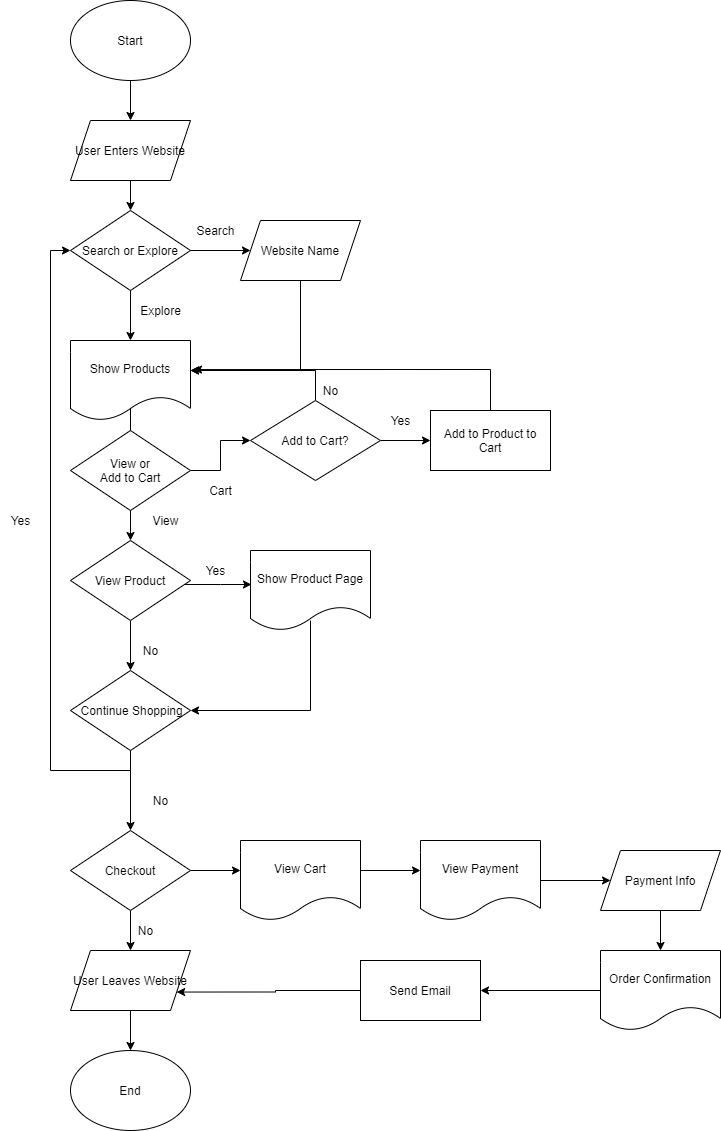

The diagram above was exported from draw.io. Its source (the exported page's mxGraphModel, read from the mxfile embedded in the PNG):
<mxGraphModel dx="478" dy="1994" grid="1" gridSize="10" guides="1" tooltips="1" connect="1" arrows="1" fold="1" page="1" pageScale="1" pageWidth="850" pageHeight="1100" math="0" shadow="0">
  <root>
    <mxCell id="0" />
    <mxCell id="1" parent="0" />
    <mxCell id="10" style="edgeStyle=orthogonalEdgeStyle;rounded=0;orthogonalLoop=1;jettySize=auto;html=1;exitX=0.5;exitY=1;exitDx=0;exitDy=0;entryX=0.5;entryY=0;entryDx=0;entryDy=0;" edge="1" parent="1" source="2" target="4">
      <mxGeometry relative="1" as="geometry" />
    </mxCell>
    <mxCell id="2" value="Start&lt;br&gt;" style="ellipse;whiteSpace=wrap;html=1;" vertex="1" parent="1">
      <mxGeometry x="160" y="-30" width="120" height="80" as="geometry" />
    </mxCell>
    <mxCell id="3" value="End" style="ellipse;whiteSpace=wrap;html=1;" vertex="1" parent="1">
      <mxGeometry x="160" y="1020" width="120" height="80" as="geometry" />
    </mxCell>
    <mxCell id="11" style="edgeStyle=orthogonalEdgeStyle;rounded=0;orthogonalLoop=1;jettySize=auto;html=1;exitX=0.5;exitY=1;exitDx=0;exitDy=0;entryX=0.5;entryY=0;entryDx=0;entryDy=0;" edge="1" parent="1" source="4" target="5">
      <mxGeometry relative="1" as="geometry" />
    </mxCell>
    <mxCell id="4" value="User Enters Website" style="shape=parallelogram;perimeter=parallelogramPerimeter;whiteSpace=wrap;html=1;fixedSize=1;" vertex="1" parent="1">
      <mxGeometry x="160" y="90" width="120" height="60" as="geometry" />
    </mxCell>
    <mxCell id="8" style="edgeStyle=orthogonalEdgeStyle;rounded=0;orthogonalLoop=1;jettySize=auto;html=1;exitX=1;exitY=0.5;exitDx=0;exitDy=0;" edge="1" parent="1" source="5">
      <mxGeometry relative="1" as="geometry">
        <mxPoint x="340" y="220" as="targetPoint" />
      </mxGeometry>
    </mxCell>
    <mxCell id="16" style="edgeStyle=orthogonalEdgeStyle;rounded=0;orthogonalLoop=1;jettySize=auto;html=1;entryX=0.5;entryY=0;entryDx=0;entryDy=0;" edge="1" parent="1" source="5">
      <mxGeometry relative="1" as="geometry">
        <mxPoint x="220" y="310" as="targetPoint" />
      </mxGeometry>
    </mxCell>
    <mxCell id="5" value="Search or Explore" style="rhombus;whiteSpace=wrap;html=1;" vertex="1" parent="1">
      <mxGeometry x="160" y="180" width="120" height="80" as="geometry" />
    </mxCell>
    <mxCell id="9" value="Search" style="text;html=1;align=center;verticalAlign=middle;resizable=0;points=[];autosize=1;strokeColor=none;" vertex="1" parent="1">
      <mxGeometry x="280" y="190" width="50" height="20" as="geometry" />
    </mxCell>
    <mxCell id="18" style="edgeStyle=orthogonalEdgeStyle;rounded=0;orthogonalLoop=1;jettySize=auto;html=1;entryX=1;entryY=0.5;entryDx=0;entryDy=0;" edge="1" parent="1" source="12">
      <mxGeometry relative="1" as="geometry">
        <mxPoint x="280" y="340" as="targetPoint" />
        <Array as="points">
          <mxPoint x="390" y="340" />
        </Array>
      </mxGeometry>
    </mxCell>
    <mxCell id="12" value="Website Name" style="shape=parallelogram;perimeter=parallelogramPerimeter;whiteSpace=wrap;html=1;fixedSize=1;" vertex="1" parent="1">
      <mxGeometry x="330" y="190" width="120" height="60" as="geometry" />
    </mxCell>
    <mxCell id="13" style="edgeStyle=orthogonalEdgeStyle;rounded=0;orthogonalLoop=1;jettySize=auto;html=1;exitX=0.5;exitY=1;exitDx=0;exitDy=0;" edge="1" parent="1" source="12" target="12">
      <mxGeometry relative="1" as="geometry" />
    </mxCell>
    <mxCell id="20" style="edgeStyle=orthogonalEdgeStyle;rounded=0;orthogonalLoop=1;jettySize=auto;html=1;entryX=0.5;entryY=0;entryDx=0;entryDy=0;" edge="1" parent="1" target="19">
      <mxGeometry relative="1" as="geometry">
        <mxPoint x="220" y="370" as="sourcePoint" />
      </mxGeometry>
    </mxCell>
    <mxCell id="7" value="Explore" style="text;html=1;align=center;verticalAlign=middle;resizable=0;points=[];autosize=1;strokeColor=none;" vertex="1" parent="1">
      <mxGeometry x="220" y="270" width="60" height="20" as="geometry" />
    </mxCell>
    <mxCell id="23" style="edgeStyle=orthogonalEdgeStyle;rounded=0;orthogonalLoop=1;jettySize=auto;html=1;exitX=0.5;exitY=1;exitDx=0;exitDy=0;entryX=0.5;entryY=0;entryDx=0;entryDy=0;" edge="1" parent="1" source="19" target="21">
      <mxGeometry relative="1" as="geometry" />
    </mxCell>
    <mxCell id="27" style="edgeStyle=orthogonalEdgeStyle;rounded=0;orthogonalLoop=1;jettySize=auto;html=1;entryX=0.008;entryY=0.4;entryDx=0;entryDy=0;entryPerimeter=0;" edge="1" parent="1" source="19">
      <mxGeometry relative="1" as="geometry">
        <mxPoint x="340.96000000000004" y="554" as="targetPoint" />
        <Array as="points">
          <mxPoint x="310" y="554" />
          <mxPoint x="310" y="554" />
        </Array>
      </mxGeometry>
    </mxCell>
    <mxCell id="19" value="View Product" style="rhombus;whiteSpace=wrap;html=1;" vertex="1" parent="1">
      <mxGeometry x="160" y="510" width="120" height="80" as="geometry" />
    </mxCell>
    <mxCell id="30" style="edgeStyle=orthogonalEdgeStyle;rounded=0;orthogonalLoop=1;jettySize=auto;html=1;exitX=0.5;exitY=1;exitDx=0;exitDy=0;entryX=0;entryY=0.5;entryDx=0;entryDy=0;" edge="1" parent="1" source="21" target="5">
      <mxGeometry relative="1" as="geometry">
        <Array as="points">
          <mxPoint x="220" y="740" />
          <mxPoint x="140" y="740" />
          <mxPoint x="140" y="220" />
        </Array>
      </mxGeometry>
    </mxCell>
    <mxCell id="32" style="edgeStyle=orthogonalEdgeStyle;rounded=0;orthogonalLoop=1;jettySize=auto;html=1;entryX=0.5;entryY=0;entryDx=0;entryDy=0;" edge="1" parent="1" source="21" target="34">
      <mxGeometry relative="1" as="geometry">
        <mxPoint x="220" y="800" as="targetPoint" />
      </mxGeometry>
    </mxCell>
    <mxCell id="21" value="&amp;nbsp;Continue Shopping" style="rhombus;whiteSpace=wrap;html=1;" vertex="1" parent="1">
      <mxGeometry x="160" y="640" width="120" height="80" as="geometry" />
    </mxCell>
    <mxCell id="24" value="No" style="text;html=1;align=center;verticalAlign=middle;resizable=0;points=[];autosize=1;strokeColor=none;" vertex="1" parent="1">
      <mxGeometry x="225" y="610" width="30" height="20" as="geometry" />
    </mxCell>
    <mxCell id="28" style="edgeStyle=orthogonalEdgeStyle;rounded=0;orthogonalLoop=1;jettySize=auto;html=1;entryX=1;entryY=0.5;entryDx=0;entryDy=0;" edge="1" parent="1" target="21">
      <mxGeometry relative="1" as="geometry">
        <mxPoint x="400" y="590" as="sourcePoint" />
        <Array as="points">
          <mxPoint x="400" y="680" />
        </Array>
      </mxGeometry>
    </mxCell>
    <mxCell id="29" value="Yes" style="text;html=1;align=center;verticalAlign=middle;resizable=0;points=[];autosize=1;strokeColor=none;" vertex="1" parent="1">
      <mxGeometry x="285" y="530" width="40" height="20" as="geometry" />
    </mxCell>
    <mxCell id="31" value="Yes" style="text;html=1;align=center;verticalAlign=middle;resizable=0;points=[];autosize=1;strokeColor=none;" vertex="1" parent="1">
      <mxGeometry x="90" y="480" width="40" height="20" as="geometry" />
    </mxCell>
    <mxCell id="33" value="No" style="text;html=1;align=center;verticalAlign=middle;resizable=0;points=[];autosize=1;strokeColor=none;" vertex="1" parent="1">
      <mxGeometry x="235" y="760" width="30" height="20" as="geometry" />
    </mxCell>
    <mxCell id="36" style="edgeStyle=orthogonalEdgeStyle;rounded=0;orthogonalLoop=1;jettySize=auto;html=1;entryX=0.5;entryY=0;entryDx=0;entryDy=0;" edge="1" parent="1" source="34" target="35">
      <mxGeometry relative="1" as="geometry" />
    </mxCell>
    <mxCell id="40" style="edgeStyle=orthogonalEdgeStyle;rounded=0;orthogonalLoop=1;jettySize=auto;html=1;entryX=0;entryY=0.5;entryDx=0;entryDy=0;" edge="1" parent="1" source="34">
      <mxGeometry relative="1" as="geometry">
        <mxPoint x="330" y="840" as="targetPoint" />
      </mxGeometry>
    </mxCell>
    <mxCell id="34" value="Checkout" style="rhombus;whiteSpace=wrap;html=1;" vertex="1" parent="1">
      <mxGeometry x="160" y="800" width="120" height="80" as="geometry" />
    </mxCell>
    <mxCell id="37" style="edgeStyle=orthogonalEdgeStyle;rounded=0;orthogonalLoop=1;jettySize=auto;html=1;entryX=0.5;entryY=0;entryDx=0;entryDy=0;" edge="1" parent="1" source="35" target="3">
      <mxGeometry relative="1" as="geometry" />
    </mxCell>
    <mxCell id="35" value="User Leaves Website" style="shape=parallelogram;perimeter=parallelogramPerimeter;whiteSpace=wrap;html=1;fixedSize=1;" vertex="1" parent="1">
      <mxGeometry x="160" y="920" width="120" height="60" as="geometry" />
    </mxCell>
    <mxCell id="38" value="No" style="text;html=1;align=center;verticalAlign=middle;resizable=0;points=[];autosize=1;strokeColor=none;" vertex="1" parent="1">
      <mxGeometry x="220" y="890" width="30" height="20" as="geometry" />
    </mxCell>
    <mxCell id="47" style="edgeStyle=orthogonalEdgeStyle;rounded=0;orthogonalLoop=1;jettySize=auto;html=1;entryX=0;entryY=0.5;entryDx=0;entryDy=0;" edge="1" parent="1">
      <mxGeometry relative="1" as="geometry">
        <mxPoint x="450" y="840" as="sourcePoint" />
        <mxPoint x="510" y="840" as="targetPoint" />
      </mxGeometry>
    </mxCell>
    <mxCell id="46" style="edgeStyle=orthogonalEdgeStyle;rounded=0;orthogonalLoop=1;jettySize=auto;html=1;entryX=0;entryY=0.5;entryDx=0;entryDy=0;" edge="1" parent="1" source="42" target="44">
      <mxGeometry relative="1" as="geometry" />
    </mxCell>
    <mxCell id="42" value="View or&lt;br&gt;Add to Cart" style="rhombus;whiteSpace=wrap;html=1;" vertex="1" parent="1">
      <mxGeometry x="160" y="400" width="120" height="80" as="geometry" />
    </mxCell>
    <mxCell id="43" value="View" style="text;html=1;align=center;verticalAlign=middle;resizable=0;points=[];autosize=1;strokeColor=none;" vertex="1" parent="1">
      <mxGeometry x="235" y="480" width="40" height="20" as="geometry" />
    </mxCell>
    <mxCell id="56" style="edgeStyle=orthogonalEdgeStyle;rounded=0;orthogonalLoop=1;jettySize=auto;html=1;exitX=1;exitY=0.5;exitDx=0;exitDy=0;entryX=0;entryY=0.5;entryDx=0;entryDy=0;" edge="1" parent="1" source="44" target="55">
      <mxGeometry relative="1" as="geometry" />
    </mxCell>
    <mxCell id="58" style="edgeStyle=orthogonalEdgeStyle;rounded=0;orthogonalLoop=1;jettySize=auto;html=1;entryX=1;entryY=0.375;entryDx=0;entryDy=0;entryPerimeter=0;" edge="1" parent="1" source="44" target="52">
      <mxGeometry relative="1" as="geometry">
        <Array as="points">
          <mxPoint x="405" y="340" />
        </Array>
      </mxGeometry>
    </mxCell>
    <mxCell id="44" value="Add to Cart?" style="rhombus;whiteSpace=wrap;html=1;" vertex="1" parent="1">
      <mxGeometry x="340" y="370" width="130" height="80" as="geometry" />
    </mxCell>
    <mxCell id="48" value="View Cart" style="shape=document;whiteSpace=wrap;html=1;boundedLbl=1;" vertex="1" parent="1">
      <mxGeometry x="330" y="810" width="120" height="80" as="geometry" />
    </mxCell>
    <mxCell id="67" style="edgeStyle=orthogonalEdgeStyle;rounded=0;orthogonalLoop=1;jettySize=auto;html=1;exitX=1;exitY=0.5;exitDx=0;exitDy=0;entryX=0;entryY=0.5;entryDx=0;entryDy=0;" edge="1" parent="1" source="49" target="62">
      <mxGeometry relative="1" as="geometry" />
    </mxCell>
    <mxCell id="49" value="View Payment" style="shape=document;whiteSpace=wrap;html=1;boundedLbl=1;" vertex="1" parent="1">
      <mxGeometry x="510" y="810" width="120" height="80" as="geometry" />
    </mxCell>
    <mxCell id="51" value="Show Product Page" style="shape=document;whiteSpace=wrap;html=1;boundedLbl=1;" vertex="1" parent="1">
      <mxGeometry x="340" y="520" width="120" height="80" as="geometry" />
    </mxCell>
    <mxCell id="52" value="Show Products" style="shape=document;whiteSpace=wrap;html=1;boundedLbl=1;" vertex="1" parent="1">
      <mxGeometry x="160" y="310" width="120" height="80" as="geometry" />
    </mxCell>
    <mxCell id="53" value="Cart" style="text;html=1;align=center;verticalAlign=middle;resizable=0;points=[];autosize=1;strokeColor=none;" vertex="1" parent="1">
      <mxGeometry x="290" y="450" width="40" height="20" as="geometry" />
    </mxCell>
    <mxCell id="61" style="edgeStyle=orthogonalEdgeStyle;rounded=0;orthogonalLoop=1;jettySize=auto;html=1;entryX=1.025;entryY=0.363;entryDx=0;entryDy=0;entryPerimeter=0;" edge="1" parent="1" source="55" target="52">
      <mxGeometry relative="1" as="geometry">
        <Array as="points">
          <mxPoint x="580" y="339" />
        </Array>
      </mxGeometry>
    </mxCell>
    <mxCell id="55" value="Add to Product to Cart" style="whiteSpace=wrap;html=1;" vertex="1" parent="1">
      <mxGeometry x="520" y="380" width="120" height="60" as="geometry" />
    </mxCell>
    <mxCell id="57" value="Yes" style="text;html=1;align=center;verticalAlign=middle;resizable=0;points=[];autosize=1;strokeColor=none;" vertex="1" parent="1">
      <mxGeometry x="470" y="380" width="40" height="20" as="geometry" />
    </mxCell>
    <mxCell id="59" value="No" style="text;html=1;align=center;verticalAlign=middle;resizable=0;points=[];autosize=1;strokeColor=none;" vertex="1" parent="1">
      <mxGeometry x="405" y="350" width="30" height="20" as="geometry" />
    </mxCell>
    <mxCell id="69" style="edgeStyle=orthogonalEdgeStyle;rounded=0;orthogonalLoop=1;jettySize=auto;html=1;entryX=0.5;entryY=0;entryDx=0;entryDy=0;" edge="1" parent="1" source="62" target="64">
      <mxGeometry relative="1" as="geometry" />
    </mxCell>
    <mxCell id="62" value="Payment Info" style="shape=parallelogram;perimeter=parallelogramPerimeter;whiteSpace=wrap;html=1;fixedSize=1;" vertex="1" parent="1">
      <mxGeometry x="690" y="820" width="120" height="60" as="geometry" />
    </mxCell>
    <mxCell id="71" style="edgeStyle=orthogonalEdgeStyle;rounded=0;orthogonalLoop=1;jettySize=auto;html=1;exitX=0;exitY=0.5;exitDx=0;exitDy=0;entryX=1;entryY=0.5;entryDx=0;entryDy=0;" edge="1" parent="1" source="64" target="70">
      <mxGeometry relative="1" as="geometry" />
    </mxCell>
    <mxCell id="64" value="Order Confirmation" style="shape=document;whiteSpace=wrap;html=1;boundedLbl=1;" vertex="1" parent="1">
      <mxGeometry x="690" y="920" width="120" height="80" as="geometry" />
    </mxCell>
    <mxCell id="72" style="edgeStyle=orthogonalEdgeStyle;rounded=0;orthogonalLoop=1;jettySize=auto;html=1;exitX=0;exitY=0.5;exitDx=0;exitDy=0;entryX=1;entryY=0.75;entryDx=0;entryDy=0;" edge="1" parent="1" source="70" target="35">
      <mxGeometry relative="1" as="geometry" />
    </mxCell>
    <mxCell id="70" value="Send Email" style="whiteSpace=wrap;html=1;" vertex="1" parent="1">
      <mxGeometry x="450" y="930" width="120" height="60" as="geometry" />
    </mxCell>
  </root>
</mxGraphModel>